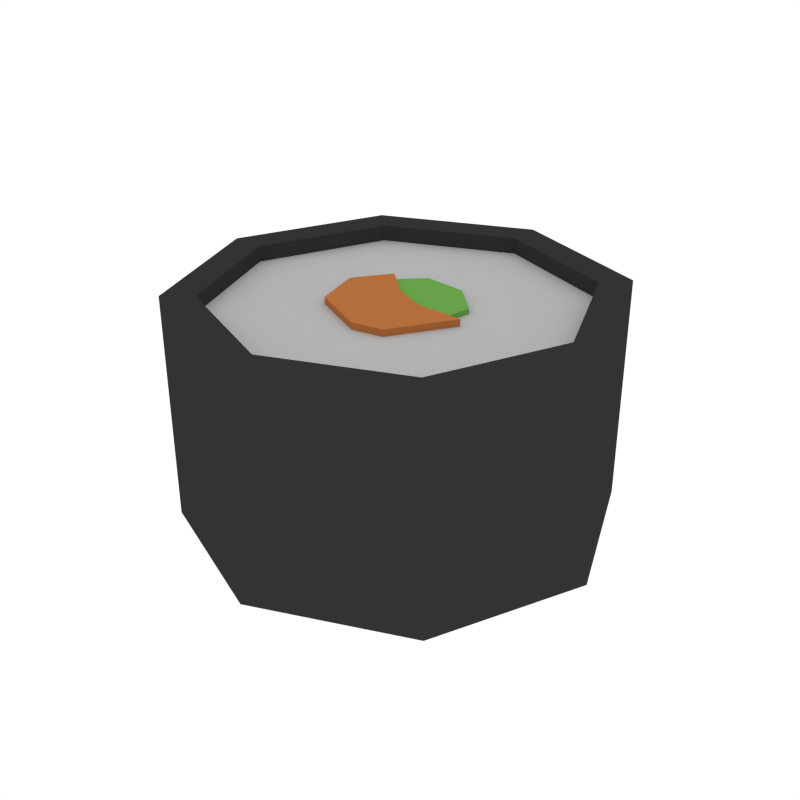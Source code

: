 # Source: Sushi_Roll2.blend  (saved by Blender 2.79.0; exported with 4.5.12 LTS)
import bpy
from mathutils import Matrix  # noqa: F401  (used for matrix-valued properties, if any)

bpy.ops.wm.read_factory_settings(use_empty=True)
scene = bpy.context.scene
scene.name = 'Scene'

# ---- collections
col_collection_1 = bpy.data.collections.new('Collection 1'); scene.collection.children.link(col_collection_1)

# ---- materials (node trees are filled in below, after node groups)
mat_darkgrey = bpy.data.materials.new('DarkGrey')
mat_darkgrey.alpha_threshold = 0.0
mat_darkgrey.diffuse_color = (0.0331, 0.0331, 0.0331, 1.0)
mat_darkgrey.roughness = 0.5
mat_white = bpy.data.materials.new('White')
mat_white.alpha_threshold = 0.0
mat_white.diffuse_color = (0.4575, 0.4575, 0.4575, 1.0)
mat_white.roughness = 0.5
mat_orange = bpy.data.materials.new('Orange')
mat_orange.alpha_threshold = 0.0
mat_orange.diffuse_color = (0.4575, 0.1578, 0.04649, 1.0)
mat_orange.roughness = 0.5
mat_lightgreen = bpy.data.materials.new('LightGreen')
mat_lightgreen.alpha_threshold = 0.0
mat_lightgreen.diffuse_color = (0.1356, 0.3564, 0.06848, 1.0)
mat_lightgreen.roughness = 0.5

# ---- material node trees

# ---- world
world_world = bpy.data.worlds.new('World'); scene.world = world_world
world_world.color = (1.0, 1.0, 1.0)
world_world.use_sun_shadow = False
world_world.sun_shadow_jitter_overblur = 0.0
world_world.cycles.sampling_method = 'NONE'
world_world.cycles.sample_map_resolution = 256

# ---- meshes
me_cylinder_010 = bpy.data.meshes.new('Cylinder.010')
me_cylinder_010.from_pydata([(0.0, 0.1463, -0.07717), (0.0, 0.1463, 0.07717), (0.1034, 0.1034, -0.07717), (0.1034, 0.1034, 0.07717), (0.1463, -6.395e-09, -0.07717), (0.1463, -6.395e-09, 0.07717), (0.1034, -0.1034, -0.07717), (0.1034, -0.1034, 0.07717), (-1.279e-08, -0.1463, -0.07717), (-1.279e-08, -0.1463, 0.07717), (-0.1034, -0.1034, -0.07717), (-0.1034, -0.1034, 0.07717), (-0.1463, 1.745e-09, -0.07717), (-0.1463, 1.745e-09, 0.07717), (-0.1034, 0.1034, -0.07717), (-0.1034, 0.1034, 0.07717), (0.0, 0.1243, -0.07647), (0.08792, 0.08792, -0.07647), (0.08792, 0.08792, 0.07647), (0.0, 0.1243, 0.07647), (0.1243, -5.435e-09, -0.07647), (0.1243, -5.435e-09, 0.07647), (0.08792, -0.08792, -0.07647), (0.08792, -0.08792, 0.07647), (-1.087e-08, -0.1243, -0.07647), (-1.087e-08, -0.1243, 0.07647), (-0.08792, -0.08792, -0.07647), (-0.08792, -0.08792, 0.07647), (-0.1243, 1.483e-09, -0.07647), (-0.1243, 1.483e-09, 0.07647), (-0.08792, 0.08792, -0.07647), (-0.08792, 0.08792, 0.07647), (0.0, 0.1243, -0.06539), (0.08792, 0.08792, -0.06539), (0.08792, 0.08792, 0.06539), (0.0, 0.1243, 0.06539), (0.1243, -5.435e-09, -0.06539), (0.1243, -5.435e-09, 0.06539), (0.08792, -0.08792, -0.06539), (0.08792, -0.08792, 0.06539), (-1.087e-08, -0.1243, -0.06539), (-1.087e-08, -0.1243, 0.06539), (-0.08792, -0.08792, -0.06539), (-0.08792, -0.08792, 0.06539), (-0.1243, 1.483e-09, -0.06539), (-0.1243, 1.483e-09, 0.06539), (-0.08792, 0.08792, -0.06539), (-0.08792, 0.08792, 0.06539), (0.04797, -0.001779, -0.0701), (0.04797, -0.001779, 0.0701), (0.0226, -0.04283, -0.0701), (0.0226, -0.04283, 0.0701), (0.01371, 0.0001976, 0.0701), (0.01371, 0.0001976, -0.0701), (0.001474, -0.04649, -0.0701), (0.001474, -0.04649, 0.0701), (-0.008788, 0.01096, 0.0701), (-0.008788, 0.01096, -0.0701), (-0.03806, -0.02741, -0.0701), (-0.03806, -0.02741, 0.0701), (-0.03104, 0.03161, 0.0701), (-0.03104, 0.03161, -0.0701), (-0.04812, 0.007247, -0.0701), (-0.04812, 0.007247, 0.0701), (0.004972, -0.002881, 0.06891), (0.004972, -0.002881, -0.06891), (-0.03482, 0.01779, -0.06891), (-0.03482, 0.01779, 0.06891), (0.01938, 0.03806, 0.06891), (0.01938, 0.03806, -0.06891), (-0.01071, 0.04177, -0.06891), (-0.01071, 0.04177, 0.06891), (0.03583, -0.01128, 0.06891), (0.03583, -0.01128, -0.06891), (0.04042, 0.01686, 0.06891), (0.04042, 0.01686, -0.06891)], [], [(0, 1, 3, 2), (2, 3, 5, 4), (4, 5, 7, 6), (6, 7, 9, 8), (8, 9, 11, 10), (10, 11, 13, 12), (3, 1, 19, 18), (12, 13, 15, 14), (14, 15, 1, 0), (1, 15, 31, 19), (25, 23, 39, 41), (30, 16, 32, 46), (10, 12, 28, 26), (13, 11, 27, 29), (6, 8, 24, 22), (9, 7, 23, 25), (2, 4, 20, 17), (12, 14, 30, 28), (5, 3, 18, 21), (15, 13, 29, 31), (8, 10, 26, 24), (11, 9, 25, 27), (4, 6, 22, 20), (14, 0, 16, 30), (0, 2, 17, 16), (7, 5, 21, 23), (34, 35, 47, 45, 43, 41, 39, 37), (32, 33, 36, 38, 40, 42, 44, 46), (16, 17, 33, 32), (19, 31, 47, 35), (24, 26, 42, 40), (18, 19, 35, 34), (27, 25, 41, 43), (17, 20, 36, 33), (26, 28, 44, 42), (21, 18, 34, 37), (29, 27, 43, 45), (20, 22, 38, 36), (28, 30, 46, 44), (23, 21, 37, 39), (31, 29, 45, 47), (22, 24, 40, 38), (48, 49, 51, 50), (52, 56, 59, 55), (49, 52, 55, 51), (48, 53, 52, 49), (51, 55, 54, 50), (50, 54, 53, 48), (59, 63, 62, 58), (53, 57, 56, 52), (55, 59, 58, 54), (54, 58, 57, 53), (61, 62, 63, 60), (58, 62, 61, 57), (56, 60, 63, 59), (57, 61, 60, 56), (64, 68, 71, 67), (65, 69, 75, 73), (67, 71, 70, 66), (66, 70, 69, 65), (69, 70, 71, 68), (65, 64, 67, 66), (73, 75, 74, 72), (69, 68, 74, 75), (64, 65, 73, 72), (68, 64, 72, 74)])
me_cylinder_010.polygons.foreach_set('material_index', [0, 0, 0, 0, 0, 0, 0, 0, 0, 0, 0, 0, 0, 0, 0, 0, 0, 0, 0, 0, 0, 0, 0, 0, 0, 0, 1, 1, 0, 0, 0, 0, 0, 0, 0, 0, 0, 0, 0, 0, 0, 0, 2, 2, 2, 2, 2, 2, 2, 2, 2, 2, 2, 2, 2, 2, 3, 3, 3, 3, 3, 3, 3, 3, 3, 3])
me_cylinder_010.materials.append(mat_darkgrey)
me_cylinder_010.materials.append(mat_white)
me_cylinder_010.materials.append(mat_orange)
me_cylinder_010.materials.append(mat_lightgreen)
me_cylinder_010.use_remesh_preserve_volume = False
me_cylinder_010.use_remesh_preserve_attributes = False
me_cylinder_010.use_mirror_vertex_groups = False
me_cylinder_010.update()

# ---- objects
ob_sushi_roll2 = bpy.data.objects.new('Sushi_Roll2', me_cylinder_010)

# ---- transforms, parenting, visibility, modifiers, constraints
ob_sushi_roll2.location = (0.0, 0.0, 0.0)
ob_sushi_roll2.lineart.crease_threshold = 0.0

# ---- collection membership
col_collection_1.objects.link(ob_sushi_roll2)

# ---- scene / render settings (as saved in the file)
scene.frame_start = 1; scene.frame_end = 250; scene.frame_set(0)
scene.render.engine = 'CYCLES'
scene.render.resolution_x = 1000
scene.render.resolution_y = 1000
scene.render.dither_intensity = 0.0
scene.cycles.samples = 200
scene.cycles.sampling_pattern = 'TABULATED_SOBOL'
scene.cycles.light_sampling_threshold = 0.0
scene.cycles.use_adaptive_sampling = False
scene.cycles.use_light_tree = False
scene.cycles.caustics_reflective = False
scene.cycles.caustics_refractive = False
scene.cycles.blur_glossy = 0.0
scene.cycles.max_bounces = 2
scene.cycles.pixel_filter_type = 'GAUSSIAN'
scene.cycles.sample_clamp_indirect = 0.0
scene.view_settings.view_transform = 'Standard'
bpy.context.view_layer.update()

# ---- added for rendering (the .blend has no active camera): camera
cam_auto = bpy.data.cameras.new('AutoCamera')
cam_auto.lens = 50.0
cam_auto.sensor_width = 36.0
cam_auto.clip_end = 1000.0
ob_auto_camera = bpy.data.objects.new('AutoCamera', cam_auto)
scene.collection.objects.link(ob_auto_camera)
ob_auto_camera.location = (0.408613, -0.490335, 0.32689)
ob_auto_camera.rotation_euler = (1.09748, -7.21219e-08, 0.694738)
scene.camera = ob_auto_camera
bpy.context.view_layer.update()
